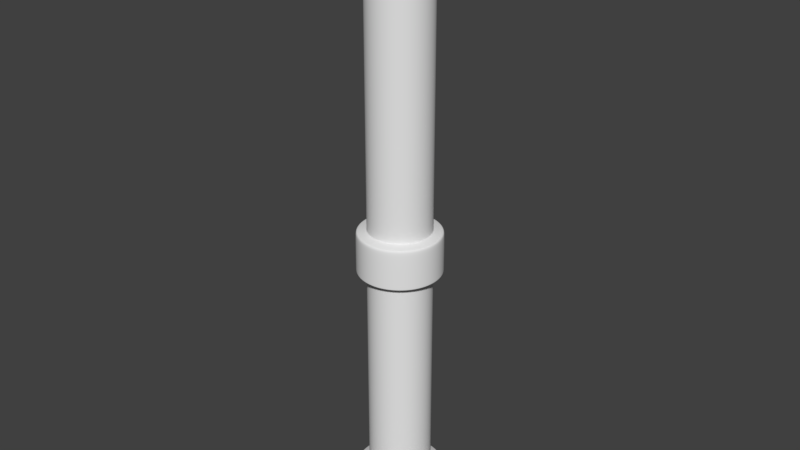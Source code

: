 # Source: Pipe_small_02.blend  (saved by Blender 2.79.0; exported with 4.5.12 LTS)
import bpy
from mathutils import Matrix  # noqa: F401  (used for matrix-valued properties, if any)

bpy.ops.wm.read_factory_settings(use_empty=True)
scene = bpy.context.scene
scene.name = 'Scene'

# ---- collections
col_collection_1 = bpy.data.collections.new('Collection 1'); scene.collection.children.link(col_collection_1)

# ---- world
world_world = bpy.data.worlds.new('World'); scene.world = world_world
world_world.color = (0.05088, 0.05088, 0.05088)
world_world.use_sun_shadow = False
world_world.sun_shadow_jitter_overblur = 0.0
world_world.cycles.sampling_method = 'MANUAL'

# ---- meshes
me_cylinder = bpy.data.meshes.new('Cylinder')
me_cylinder.from_pydata([(0.0, 1.0, -0.99), (-3.837e-09, 0.99, -0.2979), (0.1951, 0.9808, -0.99), (0.1931, 0.9709, -0.2979), (0.3827, 0.9239, -0.99), (0.3788, 0.9146, -0.2979), (0.5556, 0.8315, -0.99), (0.55, 0.8231, -0.2979), (0.7071, 0.7071, -0.99), (0.7, 0.7, -0.2979), (0.8315, 0.5556, -0.99), (0.8231, 0.55, -0.2979), (0.9239, 0.3827, -0.99), (0.9146, 0.3788, -0.2979), (0.9808, 0.1951, -0.99), (0.9709, 0.1931, -0.2979), (1.0, 7.55e-08, -0.99), (0.99, 7.396e-08, -0.2979), (0.9808, -0.1951, -0.99), (0.9709, -0.1931, -0.2979), (0.9239, -0.3827, -0.99), (0.9146, -0.3788, -0.2979), (0.8315, -0.5556, -0.99), (0.8231, -0.55, -0.2979), (0.7071, -0.7071, -0.99), (0.7, -0.7, -0.2979), (0.5556, -0.8315, -0.99), (0.55, -0.8231, -0.2979), (0.3827, -0.9239, -0.99), (0.3788, -0.9146, -0.2979), (0.1951, -0.9808, -0.99), (0.1931, -0.9709, -0.2979), (-3.258e-07, -1.0, -0.99), (-3.228e-07, -0.99, -0.2979), (-0.1951, -0.9808, -0.99), (-0.1931, -0.9709, -0.2979), (-0.3827, -0.9239, -0.99), (-0.3788, -0.9146, -0.2979), (-0.5556, -0.8315, -0.99), (-0.55, -0.8231, -0.2979), (-0.7071, -0.7071, -0.99), (-0.7, -0.7, -0.2979), (-0.8315, -0.5556, -0.99), (-0.8231, -0.55, -0.2979), (-0.9239, -0.3827, -0.99), (-0.9146, -0.3788, -0.2979), (-0.9808, -0.1951, -0.99), (-0.9709, -0.1931, -0.2979), (-1.0, 9.656e-07, -0.99), (-0.99, 9.564e-07, -0.2979), (-0.9808, 0.1951, -0.99), (-0.9709, 0.1931, -0.2979), (-0.9239, 0.3827, -0.99), (-0.9146, 0.3788, -0.2979), (-0.8315, 0.5556, -0.99), (-0.8231, 0.55, -0.2979), (-0.7071, 0.7071, -0.99), (-0.7, 0.7, -0.2979), (-0.5556, 0.8315, -0.99), (-0.55, 0.8231, -0.2979), (-0.3827, 0.9239, -0.99), (-0.3788, 0.9146, -0.2979), (-0.1951, 0.9808, -0.99), (-0.1931, 0.9709, -0.2979), (0.0, 1.0, -1.0), (0.1951, 0.9808, -1.0), (0.3827, 0.9239, -1.0), (0.5556, 0.8315, -1.0), (0.7071, 0.7071, -1.0), (0.8315, 0.5556, -1.0), (0.9239, 0.3827, -1.0), (0.9808, 0.1951, -1.0), (1.0, 7.55e-08, -1.0), (0.9808, -0.1951, -1.0), (0.9239, -0.3827, -1.0), (0.8315, -0.5556, -1.0), (0.7071, -0.7071, -1.0), (0.5556, -0.8315, -1.0), (0.3827, -0.9239, -1.0), (0.1951, -0.9808, -1.0), (-3.258e-07, -1.0, -1.0), (-0.1951, -0.9808, -1.0), (-0.3827, -0.9239, -1.0), (-0.5556, -0.8315, -1.0), (-0.7071, -0.7071, -1.0), (-0.8315, -0.5556, -1.0), (-0.9239, -0.3827, -1.0), (-0.9808, -0.1951, -1.0), (-1.0, 9.656e-07, -1.0), (-0.9808, 0.1951, -1.0), (-0.9239, 0.3827, -1.0), (-0.8315, 0.5556, -1.0), (-0.7071, 0.7071, -1.0), (-0.5556, 0.8315, -1.0), (-0.3827, 0.9239, -1.0), (-0.1951, 0.9808, -1.0), (-0.1371, 0.6893, -0.1778), (-0.2689, 0.6493, -0.1778), (-0.3905, 0.5844, -0.1778), (-0.497, 0.497, -0.1778), (-0.5844, 0.3905, -0.1778), (-0.6493, 0.269, -0.1778), (-0.6893, 0.1371, -0.1778), (-0.7028, 7.626e-07, -0.1778), (-0.6893, -0.1371, -0.1778), (-0.6493, -0.2689, -0.1778), (-0.5844, -0.3905, -0.1778), (-0.497, -0.497, -0.1778), (-0.3905, -0.5844, -0.1778), (-0.269, -0.6493, -0.1778), (-0.1371, -0.6893, -0.1778), (-2.116e-07, -0.7028, -0.1778), (0.1371, -0.6893, -0.1778), (0.269, -0.6493, -0.1778), (0.3905, -0.5844, -0.1778), (0.497, -0.497, -0.1778), (0.5844, -0.3905, -0.1778), (0.6493, -0.269, -0.1778), (0.6893, -0.1371, -0.1778), (0.7028, 1.361e-07, -0.1778), (0.6893, 0.1371, -0.1778), (0.6493, 0.269, -0.1778), (0.5844, 0.3905, -0.1778), (0.497, 0.497, -0.1778), (0.3905, 0.5844, -0.1778), (0.269, 0.6493, -0.1778), (1.484e-08, 0.7028, -0.1778), (0.1371, 0.6893, -0.1778), (-3.612e-09, 0.9905, -0.3092), (0.1932, 0.9715, -0.3092), (0.3791, 0.9151, -0.3092), (0.5503, 0.8236, -0.3092), (0.7004, 0.7004, -0.3092), (0.8236, 0.5503, -0.3092), (0.9151, 0.3791, -0.3092), (0.9715, 0.1932, -0.3092), (0.9905, 7.405e-08, -0.3092), (0.9715, -0.1932, -0.3092), (0.9151, -0.3791, -0.3092), (0.8236, -0.5503, -0.3092), (0.7004, -0.7004, -0.3092), (0.5503, -0.8236, -0.3092), (0.3791, -0.9151, -0.3092), (0.1932, -0.9715, -0.3092), (-3.229e-07, -0.9905, -0.3092), (-0.1932, -0.9715, -0.3092), (-0.3791, -0.9151, -0.3092), (-0.5503, -0.8236, -0.3092), (-0.7004, -0.7004, -0.3092), (-0.8236, -0.5503, -0.3092), (-0.9151, -0.3791, -0.3092), (-0.9715, -0.1932, -0.3092), (-0.9905, 9.57e-07, -0.3092), (-0.9715, 0.1932, -0.3092), (-0.9151, 0.3791, -0.3092), (-0.8236, 0.5503, -0.3092), (-0.7004, 0.7004, -0.3092), (-0.5503, 0.8236, -0.3092), (-0.3791, 0.9151, -0.3092), (-0.1932, 0.9715, -0.3092), (2.221e-08, 0.7028, 0.1334), (-0.1371, 0.6893, 0.1334), (-0.2689, 0.6493, 0.1334), (-0.3905, 0.5844, 0.1334), (-0.497, 0.497, 0.1334), (-0.5844, 0.3905, 0.1334), (-0.6493, 0.269, 0.1334), (-0.6893, 0.1371, 0.1334), (-0.7028, 7.626e-07, 0.1334), (-0.6893, -0.1371, 0.1334), (-0.6493, -0.2689, 0.1334), (-0.5844, -0.3905, 0.1334), (-0.497, -0.497, 0.1334), (-0.3905, -0.5844, 0.1334), (-0.269, -0.6493, 0.1334), (-0.1371, -0.6893, 0.1334), (-2.042e-07, -0.7028, 0.1334), (0.1371, -0.6893, 0.1334), (0.269, -0.6493, 0.1334), (0.3905, -0.5844, 0.1334), (0.497, -0.497, 0.1334), (0.5844, -0.3905, 0.1334), (0.6493, -0.269, 0.1334), (0.6893, -0.1371, 0.1334), (0.7028, 1.361e-07, 0.1334), (0.6893, 0.1371, 0.1334), (0.6493, 0.269, 0.1334), (0.5844, 0.3905, 0.1334), (0.497, 0.497, 0.1334), (0.3905, 0.5844, 0.1334), (0.269, 0.6493, 0.1334), (0.1371, 0.6893, 0.1334), (7.294e-09, 0.7028, 1.433), (-0.1371, 0.6893, 1.433), (-0.2689, 0.6493, 1.433), (-0.3905, 0.5844, 1.433), (-0.497, 0.497, 1.433), (-0.5844, 0.3905, 1.433), (-0.6493, 0.269, 1.433), (-0.6893, 0.1371, 1.433), (-0.7028, 7.626e-07, 1.433), (-0.6893, -0.1371, 1.433), (-0.6493, -0.2689, 1.433), (-0.5844, -0.3905, 1.433), (-0.497, -0.497, 1.433), (-0.3905, -0.5844, 1.433), (-0.269, -0.6493, 1.433), (-0.1371, -0.6893, 1.433), (-2.191e-07, -0.7028, 1.433), (0.1371, -0.6893, 1.433), (0.269, -0.6493, 1.433), (0.3905, -0.5844, 1.433), (0.497, -0.497, 1.433), (0.5844, -0.3905, 1.433), (0.6493, -0.269, 1.433), (0.6893, -0.1371, 1.433), (0.7028, 1.361e-07, 1.433), (0.6893, 0.1371, 1.433), (0.6493, 0.269, 1.433), (0.5844, 0.3905, 1.433), (0.497, 0.497, 1.433), (0.3905, 0.5844, 1.433), (0.269, 0.6493, 1.433), (0.1371, 0.6893, 1.433), (-0.5844, -0.3905, -0.1366), (-0.6493, -0.2689, -0.1366), (0.6893, 0.1371, -0.1366), (0.7028, 1.361e-07, -0.1366), (-0.497, -0.497, -0.1366), (0.6493, 0.269, -0.1366), (-0.3905, -0.5844, -0.1366), (0.5844, 0.3905, -0.1366), (-0.269, -0.6493, -0.1366), (-0.1371, 0.6893, -0.1366), (1.571e-08, 0.7028, -0.1366), (0.497, 0.497, -0.1366), (-0.1371, -0.6893, -0.1366), (-0.2689, 0.6493, -0.1366), (0.3905, 0.5844, -0.1366), (-2.107e-07, -0.7028, -0.1366), (-0.3905, 0.5844, -0.1366), (0.269, 0.6493, -0.1366), (0.1371, -0.6893, -0.1366), (-0.497, 0.497, -0.1366), (0.1371, 0.6893, -0.1366), (0.269, -0.6493, -0.1366), (-0.5844, 0.3905, -0.1366), (0.3905, -0.5844, -0.1366), (-0.6493, 0.269, -0.1366), (0.497, -0.497, -0.1366), (-0.6893, 0.1371, -0.1366), (0.5844, -0.3905, -0.1366), (-0.7028, 7.626e-07, -0.1366), (0.6493, -0.269, -0.1366), (-0.6893, -0.1371, -0.1366), (0.6893, -0.1371, -0.1366), (0.7448, -0.1482, -0.1941), (-0.7016, -0.2906, -0.1941), (0.7594, 1.239e-07, -0.1941), (-0.6314, -0.4219, -0.1941), (0.7448, 0.1482, -0.1941), (-0.537, -0.537, -0.1941), (0.7016, 0.2906, -0.1941), (-0.4219, -0.6314, -0.1941), (0.6314, 0.4219, -0.1941), (-0.2906, -0.7016, -0.1941), (-0.1482, 0.7448, -0.1941), (0.537, 0.537, -0.1941), (-0.1482, -0.7448, -0.1941), (-0.2906, 0.7016, -0.1941), (0.4219, 0.6314, -0.1941), (-2.335e-07, -0.7594, -0.1941), (-0.4219, 0.6314, -0.1941), (0.2906, 0.7016, -0.1941), (0.1482, -0.7448, -0.1941), (-0.537, 0.537, -0.1941), (0.1482, 0.7448, -0.1941), (1.116e-08, 0.7594, -0.1941), (0.2906, -0.7016, -0.1941), (-0.6314, 0.4219, -0.1941), (0.4219, -0.6314, -0.1941), (-0.7016, 0.2906, -0.1941), (0.537, -0.537, -0.1941), (-0.7448, 0.1482, -0.1941), (0.6314, -0.4219, -0.1941), (0.7016, -0.2906, -0.1941), (-0.7594, 8.008e-07, -0.1941), (-0.7448, -0.1482, -0.1941), (1.103e-07, 0.7028, 4.782), (-0.1371, 0.6893, 4.782), (-0.2689, 0.6493, 4.782), (-0.3905, 0.5844, 4.782), (-0.497, 0.497, 4.782), (-0.5844, 0.3905, 4.782), (-0.6493, 0.269, 4.782), (-0.6893, 0.1371, 4.782), (-0.7028, 7.626e-07, 4.782), (-0.6893, -0.1371, 4.782), (-0.6493, -0.2689, 4.782), (-0.5844, -0.3905, 4.782), (-0.497, -0.497, 4.782), (-0.3905, -0.5844, 4.782), (-0.269, -0.6493, 4.782), (-0.1371, -0.6893, 4.782), (-1.161e-07, -0.7028, 4.782), (0.1371, -0.6893, 4.782), (0.269, -0.6493, 4.782), (0.3905, -0.5844, 4.782), (0.497, -0.497, 4.782), (0.5844, -0.3905, 4.782), (0.6493, -0.269, 4.782), (0.6893, -0.1371, 4.782), (0.7028, 1.361e-07, 4.782), (0.6893, 0.1371, 4.782), (0.6493, 0.269, 4.782), (0.5844, 0.3905, 4.782), (0.497, 0.497, 4.782), (0.3905, 0.5844, 4.782), (0.269, 0.6493, 4.782), (0.1371, 0.6893, 4.782), (8.715e-08, 0.9252, 4.861), (-0.1805, 0.9074, 4.861), (-0.3541, 0.8548, 4.861), (-0.514, 0.7693, 4.861), (-0.6542, 0.6542, 4.861), (-0.7693, 0.514, 4.861), (-0.8548, 0.3541, 4.861), (-0.9074, 0.1805, 4.861), (-0.9252, 9.09e-07, 4.861), (-0.9074, -0.1805, 4.861), (-0.8548, -0.3541, 4.861), (-0.7693, -0.514, 4.861), (-0.6542, -0.6542, 4.861), (-0.514, -0.7693, 4.861), (-0.3541, -0.8548, 4.861), (-0.1805, -0.9074, 4.861), (-2.109e-07, -0.9252, 4.861), (0.1805, -0.9074, 4.861), (0.3541, -0.8548, 4.861), (0.514, -0.7693, 4.861), (0.6542, -0.6542, 4.861), (0.7693, -0.514, 4.861), (0.8548, -0.3541, 4.861), (0.9074, -0.1805, 4.861), (0.9252, 8.43e-08, 4.861), (0.9074, 0.1805, 4.861), (0.8548, 0.3541, 4.861), (0.7693, 0.514, 4.861), (0.6542, 0.6542, 4.861), (0.514, 0.7693, 4.861), (0.3541, 0.8548, 4.861), (0.1805, 0.9074, 4.861), (-0.6893, -0.1371, 4.74), (-0.7028, 7.626e-07, 4.74), (0.6893, -0.1371, 4.74), (0.6493, -0.269, 4.74), (-0.6493, -0.2689, 4.74), (0.7028, 1.361e-07, 4.74), (-0.5844, -0.3905, 4.74), (0.6893, 0.1371, 4.74), (-0.497, -0.497, 4.74), (0.6493, 0.269, 4.74), (-0.3905, -0.5844, 4.74), (0.5844, 0.3905, 4.74), (-0.269, -0.6493, 4.74), (-0.1371, 0.6893, 4.74), (1.087e-07, 0.7028, 4.74), (0.497, 0.497, 4.74), (-0.1371, -0.6893, 4.74), (-0.2689, 0.6493, 4.74), (0.3905, 0.5844, 4.74), (-1.177e-07, -0.7028, 4.74), (-0.3905, 0.5844, 4.74), (0.269, 0.6493, 4.74), (0.1371, -0.6893, 4.74), (-0.497, 0.497, 4.74), (0.1371, 0.6893, 4.74), (0.269, -0.6493, 4.74), (-0.5844, 0.3905, 4.74), (0.3905, -0.5844, 4.74), (-0.6493, 0.269, 4.74), (0.497, -0.497, 4.74), (-0.6893, 0.1371, 4.74), (0.5844, -0.3905, 4.74), (8.715e-08, 0.9252, 5.097), (-0.1805, 0.9074, 5.097), (-0.3541, 0.8548, 5.097), (-0.514, 0.7693, 5.097), (-0.6542, 0.6542, 5.097), (-0.7693, 0.514, 5.097), (-0.8548, 0.3541, 5.097), (-0.9074, 0.1805, 5.097), (-0.9252, 9.09e-07, 5.097), (-0.9074, -0.1805, 5.097), (-0.8548, -0.3541, 5.097), (-0.7693, -0.514, 5.097), (-0.6542, -0.6542, 5.097), (-0.514, -0.7693, 5.097), (-0.3541, -0.8548, 5.097), (-0.1805, -0.9074, 5.097), (-2.109e-07, -0.9252, 5.097), (0.1805, -0.9074, 5.097), (0.3541, -0.8548, 5.097), (0.514, -0.7693, 5.097), (0.6542, -0.6542, 5.097), (0.7693, -0.514, 5.097), (0.8548, -0.3541, 5.097), (0.9074, -0.1805, 5.097), (0.9252, 8.43e-08, 5.097), (0.9074, 0.1805, 5.097), (0.8548, 0.3541, 5.097), (0.7693, 0.514, 5.097), (0.6542, 0.6542, 5.097), (0.514, 0.7693, 5.097), (0.3541, 0.8548, 5.097), (0.1805, 0.9074, 5.097), (2.04e-07, 0.9252, 5.751), (-0.1805, 0.9074, 5.751), (-0.3541, 0.8548, 5.751), (-0.514, 0.7693, 5.751), (-0.6542, 0.6542, 5.751), (-0.7693, 0.514, 5.751), (-0.8548, 0.3541, 5.751), (-0.9074, 0.1805, 5.751), (-0.9252, 9.09e-07, 5.751), (-0.9074, -0.1805, 5.751), (-0.8548, -0.3541, 5.751), (-0.7693, -0.514, 5.751), (-0.6542, -0.6542, 5.751), (-0.514, -0.7693, 5.751), (-0.3541, -0.8548, 5.751), (-0.1805, -0.9074, 5.751), (-9.404e-08, -0.9252, 5.751), (0.1805, -0.9074, 5.751), (0.3541, -0.8548, 5.751), (0.514, -0.7693, 5.751), (0.6542, -0.6542, 5.751), (0.7693, -0.514, 5.751), (0.8548, -0.3541, 5.751), (0.9074, -0.1805, 5.751), (0.9252, 8.43e-08, 5.751), (0.9074, 0.1805, 5.751), (0.8548, 0.3541, 5.751), (0.7693, 0.514, 5.751), (0.6542, 0.6542, 5.751), (0.514, 0.7693, 5.751), (0.3541, 0.8548, 5.751), (0.1805, 0.9074, 5.751), (0.7693, -0.514, 4.876), (0.6542, -0.6542, 4.876), (-0.9252, 9.09e-07, 4.876), (-0.9074, 0.1805, 4.876), (0.8548, -0.3541, 4.876), (-0.9074, -0.1805, 4.876), (0.9074, -0.1805, 4.876), (-0.8548, -0.3541, 4.876), (0.9252, 8.43e-08, 4.876), (-0.7693, -0.514, 4.876), (0.9074, 0.1805, 4.876), (-0.6542, -0.6542, 4.876), (0.8548, 0.3541, 4.876), (-0.514, -0.7693, 4.876), (0.7693, 0.514, 4.876), (-0.3541, -0.8548, 4.876), (-0.1805, 0.9074, 4.876), (8.715e-08, 0.9252, 4.876), (0.6542, 0.6542, 4.876), (-0.1805, -0.9074, 4.876), (-0.3541, 0.8548, 4.876), (0.514, 0.7693, 4.876), (-2.109e-07, -0.9252, 4.876), (-0.514, 0.7693, 4.876), (0.3541, 0.8548, 4.876), (0.1805, -0.9074, 4.876), (-0.6542, 0.6542, 4.876), (0.1805, 0.9074, 4.876), (0.3541, -0.8548, 4.876), (-0.7693, 0.514, 4.876), (0.514, -0.7693, 4.876), (-0.8548, 0.3541, 4.876), (0.276, -0.6662, 4.789), (0.1407, -0.7073, 4.789), (-0.5996, 0.4006, 4.789), (-0.5099, 0.5099, 4.789), (1.084e-07, 0.7211, 4.789), (0.1407, 0.7073, 4.789), (0.4006, -0.5996, 4.789), (-0.6662, 0.276, 4.789), (0.5099, -0.5099, 4.789), (-0.7073, 0.1407, 4.789), (0.5996, -0.4006, 4.789), (-0.7211, 7.747e-07, 4.789), (0.6662, -0.276, 4.789), (-0.7073, -0.1407, 4.789), (0.7073, -0.1407, 4.789), (-0.6662, -0.276, 4.789), (0.7211, 1.318e-07, 4.789), (-0.5996, -0.4006, 4.789), (0.7073, 0.1407, 4.789), (-0.5099, -0.5099, 4.789), (0.6662, 0.276, 4.789), (-0.4006, -0.5996, 4.789), (0.5996, 0.4006, 4.789), (-0.276, -0.6662, 4.789), (-0.1407, 0.7073, 4.789), (0.5099, 0.5099, 4.789), (-0.1407, -0.7073, 4.789), (-0.276, 0.6662, 4.789), (0.4006, 0.5996, 4.789), (-1.239e-07, -0.7211, 4.789), (-0.4006, 0.5996, 4.789), (0.276, 0.6662, 4.789), (0.3414, -0.8241, 4.849), (-0.7417, 0.4956, 4.849), (9.06e-08, 0.892, 4.849), (0.4956, -0.7417, 4.849), (-0.8241, 0.3414, 4.849), (0.6307, -0.6307, 4.849), (-0.8749, 0.174, 4.849), (0.7417, -0.4956, 4.849), (-0.892, 8.872e-07, 4.849), (0.8241, -0.3414, 4.849), (-0.8749, -0.174, 4.849), (0.8749, -0.174, 4.849), (-0.8241, -0.3414, 4.849), (0.892, 9.202e-08, 4.849), (-0.7417, -0.4956, 4.849), (0.8749, 0.174, 4.849), (-0.6307, -0.6307, 4.849), (0.8241, 0.3414, 4.849), (-0.4956, -0.7417, 4.849), (0.7417, 0.4956, 4.849), (-0.3414, -0.8241, 4.849), (-0.174, 0.8749, 4.849), (0.6307, 0.6307, 4.849), (-0.174, -0.8749, 4.849), (-0.3414, 0.8241, 4.849), (0.4956, 0.7417, 4.849), (-1.968e-07, -0.892, 4.849), (-0.4956, 0.7417, 4.849), (0.3414, 0.8241, 4.849), (0.174, -0.8749, 4.849), (-0.6307, 0.6307, 4.849), (0.174, 0.8749, 4.849), (-3.207e-08, 0.693, 5.805), (-0.1352, 0.6797, 5.805), (-0.2652, 0.6403, 5.805), (-0.385, 0.5762, 5.805), (-0.4901, 0.4901, 5.805), (-0.5762, 0.385, 5.805), (-0.6403, 0.2652, 5.805), (-0.6797, 0.1352, 5.805), (-0.693, 7.581e-07, 5.805), (-0.6797, -0.1352, 5.805), (-0.6403, -0.2652, 5.805), (-0.5762, -0.385, 5.805), (-0.4901, -0.4901, 5.805), (-0.385, -0.5762, 5.805), (-0.2652, -0.6403, 5.805), (-0.1352, -0.6797, 5.805), (-2.553e-07, -0.693, 5.805), (0.1352, -0.6797, 5.805), (0.2652, -0.6403, 5.805), (0.385, -0.5762, 5.805), (0.4901, -0.4901, 5.805), (0.5762, -0.385, 5.805), (0.6403, -0.2652, 5.805), (0.6797, -0.1352, 5.805), (0.693, 1.403e-07, 5.805), (0.6797, 0.1352, 5.805), (0.6403, 0.2652, 5.805), (0.5762, 0.385, 5.805), (0.4901, 0.4901, 5.805), (0.385, 0.5762, 5.805), (0.2652, 0.6403, 5.805), (0.1352, 0.6797, 5.805), (0.9529, -0.1895, -0.2896), (-0.8976, -0.3718, -0.2896), (0.9716, 7.794e-08, -0.2896), (-0.8078, -0.5398, -0.2896), (0.9529, 0.1895, -0.2896), (-0.687, -0.687, -0.2896), (0.8976, 0.3718, -0.2896), (-0.5398, -0.8078, -0.2896), (0.8078, 0.5398, -0.2896), (-0.3718, -0.8976, -0.2896), (-0.1895, 0.9529, -0.2896), (0.687, 0.687, -0.2896), (-0.1895, -0.9529, -0.2896), (-0.3718, 0.8976, -0.2896), (0.5398, 0.8078, -0.2896), (-3.156e-07, -0.9716, -0.2896), (-0.5398, 0.8078, -0.2896), (0.3718, 0.8976, -0.2896), (0.1895, -0.9529, -0.2896), (-0.687, 0.687, -0.2896), (0.1895, 0.9529, -0.2896), (0.3718, -0.8976, -0.2896), (-0.8078, 0.5398, -0.2896), (0.5398, -0.8078, -0.2896), (-0.8976, 0.3718, -0.2896), (0.687, -0.687, -0.2896), (-0.9529, 0.1895, -0.2896), (0.8078, -0.5398, -0.2896), (-0.9716, 9.44e-07, -0.2896), (-2.641e-09, 0.9716, -0.2896), (0.8976, -0.3718, -0.2896), (-0.9529, -0.1895, -0.2896), (4.956e-08, 0.693, 6.215), (-0.1352, 0.6797, 6.215), (-0.2652, 0.6403, 6.215), (-0.385, 0.5762, 6.215), (-0.4901, 0.4901, 6.215), (-0.5762, 0.385, 6.215), (-0.6403, 0.2652, 6.215), (-0.6797, 0.1352, 6.215), (-0.693, 7.581e-07, 6.215), (-0.6797, -0.1352, 6.215), (-0.6403, -0.2652, 6.215), (-0.5762, -0.385, 6.215), (-0.4901, -0.4901, 6.215), (-0.385, -0.5762, 6.215), (-0.2652, -0.6403, 6.215), (-0.1352, -0.6797, 6.215), (-1.737e-07, -0.693, 6.215), (0.1352, -0.6797, 6.215), (0.2652, -0.6403, 6.215), (0.385, -0.5762, 6.215), (0.4901, -0.4901, 6.215), (0.5762, -0.385, 6.215), (0.6403, -0.2652, 6.215), (0.6797, -0.1352, 6.215), (0.693, 1.403e-07, 6.215), (0.6797, 0.1352, 6.215), (0.6403, 0.2652, 6.215), (0.5762, 0.385, 6.215), (0.4901, 0.4901, 6.215), (0.385, 0.5762, 6.215), (0.2652, 0.6403, 6.215), (0.1352, 0.6797, 6.215), (7.846e-08, 0.693, 6.7), (-0.1352, 0.6797, 6.7), (-0.2652, 0.6403, 6.7), (-0.385, 0.5762, 6.7), (-0.4901, 0.4901, 6.7), (-0.5762, 0.385, 6.7), (-0.6403, 0.2652, 6.7), (-0.6797, 0.1352, 6.7), (-0.693, 7.581e-07, 6.7), (-0.6797, -0.1352, 6.7), (-0.6403, -0.2652, 6.7), (-0.5762, -0.385, 6.7), (-0.4901, -0.4901, 6.7), (-0.385, -0.5762, 6.7), (-0.2652, -0.6403, 6.7), (-0.1352, -0.6797, 6.7), (-1.448e-07, -0.693, 6.7), (0.1352, -0.6797, 6.7), (0.2652, -0.6403, 6.7), (0.385, -0.5762, 6.7), (0.4901, -0.4901, 6.7), (0.5762, -0.385, 6.7), (0.6403, -0.2652, 6.7), (0.6797, -0.1352, 6.7), (0.693, 1.403e-07, 6.7), (0.6797, 0.1352, 6.7), (0.6403, 0.2652, 6.7), (0.5762, 0.385, 6.7), (0.4901, 0.4901, 6.7), (0.385, 0.5762, 6.7), (0.2652, 0.6403, 6.7), (0.1352, 0.6797, 6.7), (0.6403, 0.2652, 5.82), (0.6797, 0.1352, 5.82), (-0.385, -0.5762, 5.82), (-0.4901, -0.4901, 5.82), (0.5762, 0.385, 5.82), (-0.2652, -0.6403, 5.82), (-0.1352, 0.6797, 5.82), (-2.903e-08, 0.693, 5.82), (0.4901, 0.4901, 5.82), (-0.1352, -0.6797, 5.82), (-0.2652, 0.6403, 5.82), (0.385, 0.5762, 5.82), (-2.523e-07, -0.693, 5.82), (-0.385, 0.5762, 5.82), (0.2652, 0.6403, 5.82), (0.1352, -0.6797, 5.82), (-0.4901, 0.4901, 5.82), (0.1352, 0.6797, 5.82), (0.2652, -0.6403, 5.82), (-0.5762, 0.385, 5.82), (0.385, -0.5762, 5.82), (-0.6403, 0.2652, 5.82), (0.4901, -0.4901, 5.82), (-0.6797, 0.1352, 5.82), (0.5762, -0.385, 5.82), (-0.693, 7.581e-07, 5.82), (0.6403, -0.2652, 5.82), (-0.6797, -0.1352, 5.82), (0.6797, -0.1352, 5.82), (-0.6403, -0.2652, 5.82), (0.693, 1.403e-07, 5.82), (-0.5762, -0.385, 5.82), (-0.5032, 0.7531, 5.756), (-0.3466, 0.8368, 5.756), (0.3466, 0.8368, 5.756), (0.5032, 0.7531, 5.756), (0.1767, -0.8883, 5.756), (-1.076e-07, -0.9057, 5.756), (-0.6404, 0.6404, 5.756), (0.1767, 0.8883, 5.756), (0.3466, -0.8368, 5.756), (-0.7531, 0.5032, 5.756), (1.842e-07, 0.9057, 5.756), (0.5032, -0.7531, 5.756), (-0.8368, 0.3466, 5.756), (0.6404, -0.6404, 5.756), (-0.8883, 0.1767, 5.756), (0.7531, -0.5032, 5.756), (-0.9057, 8.964e-07, 5.756), (0.8368, -0.3466, 5.756), (-0.8883, -0.1767, 5.756), (0.8883, -0.1767, 5.756), (-0.8368, -0.3466, 5.756), (0.9057, 8.899e-08, 5.756), (-0.7531, -0.5032, 5.756), (0.8883, 0.1767, 5.756), (-0.6404, -0.6404, 5.756), (0.8368, 0.3466, 5.756), (-0.5032, -0.7531, 5.756), (0.7531, 0.5032, 5.756), (-0.3466, -0.8368, 5.756), (-0.1767, 0.8883, 5.756), (0.6404, 0.6404, 5.756), (-0.1767, -0.8883, 5.756), (-0.4039, 0.6045, 5.797), (0.2782, 0.6716, 5.797), (0.1418, -0.713, 5.797), (-0.5141, 0.5141, 5.797), (0.1418, 0.713, 5.797), (0.2782, -0.6716, 5.797), (-0.6045, 0.4039, 5.797), (2.457e-09, 0.727, 5.797), (0.4039, -0.6045, 5.797), (-0.6716, 0.2782, 5.797), (0.5141, -0.5141, 5.797), (-0.713, 0.1418, 5.797), (0.6045, -0.4039, 5.797), (-0.727, 7.801e-07, 5.797), (0.6716, -0.2782, 5.797), (-0.713, -0.1418, 5.797), (0.713, -0.1418, 5.797), (-0.6716, -0.2782, 5.797), (0.727, 1.321e-07, 5.797), (-0.6045, -0.4039, 5.797), (0.713, 0.1418, 5.797), (-0.5141, -0.5141, 5.797), (0.6716, 0.2782, 5.797), (-0.4039, -0.6045, 5.797), (0.6045, 0.4039, 5.797), (-0.2782, -0.6716, 5.797), (-0.1418, 0.713, 5.797), (0.5141, 0.5141, 5.797), (-0.1418, -0.713, 5.797), (-0.2782, 0.6716, 5.797), (0.4039, 0.6045, 5.797), (-2.317e-07, -0.727, 5.797), (-1.567e-07, 0.693, 8.972), (-0.1352, 0.6797, 8.972), (-0.2652, 0.6403, 8.972), (-0.385, 0.5762, 8.972), (-0.4901, 0.4901, 8.972), (-0.5762, 0.385, 8.972), (-0.6403, 0.2652, 8.972), (-0.6797, 0.1352, 8.972), (-0.693, 7.581e-07, 8.972), (-0.6797, -0.1352, 8.972), (-0.6403, -0.2652, 8.972), (-0.5762, -0.385, 8.972), (-0.4901, -0.4901, 8.972), (-0.385, -0.5762, 8.972), (-0.2652, -0.6403, 8.972), (-0.1352, -0.6797, 8.972), (-3.8e-07, -0.693, 8.972), (0.1352, -0.6797, 8.972), (0.2652, -0.6403, 8.972), (0.385, -0.5762, 8.972), (0.4901, -0.4901, 8.972), (0.5762, -0.385, 8.972), (0.6403, -0.2652, 8.972), (0.6797, -0.1352, 8.972), (0.693, 1.403e-07, 8.972), (0.6797, 0.1352, 8.972), (0.6403, 0.2652, 8.972), (0.5762, 0.385, 8.972), (0.4901, 0.4901, 8.972), (0.385, 0.5762, 8.972), (0.2652, 0.6403, 8.972), (0.1352, 0.6797, 8.972), (-1.596e-07, 0.683, 12.77), (-0.1332, 0.6699, 12.77), (-0.2614, 0.631, 12.77), (-0.3794, 0.5679, 12.77), (-0.4829, 0.4829, 12.77), (-0.5679, 0.3794, 12.77), (-0.631, 0.2614, 12.77), (-0.6699, 0.1332, 12.77), (-0.683, 7.494e-07, 12.77), (-0.6699, -0.1332, 12.77), (-0.631, -0.2614, 12.77), (-0.5679, -0.3794, 12.77), (-0.4829, -0.4829, 12.77), (-0.3794, -0.5679, 12.77), (-0.2614, -0.631, 12.77), (-0.1332, -0.6699, 12.77), (-3.756e-07, -0.683, 12.77), (0.1332, -0.6699, 12.77), (0.2614, -0.631, 12.77), (0.3794, -0.5679, 12.77), (0.4829, -0.4829, 12.77), (0.5679, -0.3794, 12.77), (0.631, -0.2614, 12.77), (0.6699, -0.1332, 12.77), (0.683, 1.403e-07, 12.77), (0.6699, 0.1332, 12.77), (0.631, 0.2614, 12.77), (0.5679, 0.3794, 12.77), (0.4829, 0.4829, 12.77), (0.3794, 0.5679, 12.77), (0.2614, 0.631, 12.77), (0.1332, 0.6699, 12.77), (-1.567e-07, 0.693, 12.77), (-0.1352, 0.6797, 12.77), (-0.2652, 0.6403, 12.77), (-0.385, 0.5762, 12.77), (-0.4901, 0.4901, 12.77), (-0.5762, 0.385, 12.77), (-0.6403, 0.2652, 12.77), (-0.6797, 0.1352, 12.77), (-0.693, 7.581e-07, 12.77), (-0.6797, -0.1352, 12.77), (-0.6403, -0.2652, 12.77), (-0.5762, -0.385, 12.77), (-0.4901, -0.4901, 12.77), (-0.385, -0.5762, 12.77), (-0.2652, -0.6403, 12.77), (-0.1352, -0.6797, 12.77), (-3.8e-07, -0.693, 12.77), (0.1352, -0.6797, 12.77), (0.2652, -0.6403, 12.77), (0.385, -0.5762, 12.77), (0.4901, -0.4901, 12.77), (0.5762, -0.385, 12.77), (0.6403, -0.2652, 12.77), (0.6797, -0.1352, 12.77), (0.693, 1.403e-07, 12.77), (0.6797, 0.1352, 12.77), (0.6403, 0.2652, 12.77), (0.5762, 0.385, 12.77), (0.4901, 0.4901, 12.77), (0.385, 0.5762, 12.77), (0.2652, 0.6403, 12.77), (0.1352, 0.6797, 12.77), (0.6797, 0.1352, 12.69), (0.693, 1.403e-07, 12.69), (-0.4901, -0.4901, 12.69), (-0.5762, -0.385, 12.69), (0.6403, 0.2652, 12.69), (-0.385, -0.5762, 12.69), (0.5762, 0.385, 12.69), (-0.2652, -0.6403, 12.69), (-0.1352, 0.6797, 12.69), (-1.567e-07, 0.693, 12.69), (0.4901, 0.4901, 12.69), (-0.1352, -0.6797, 12.69), (-0.2652, 0.6403, 12.69), (0.385, 0.5762, 12.69), (-3.8e-07, -0.693, 12.69), (-0.385, 0.5762, 12.69), (0.2652, 0.6403, 12.69), (0.1352, -0.6797, 12.69), (-0.4901, 0.4901, 12.69), (0.1352, 0.6797, 12.69), (0.2652, -0.6403, 12.69), (-0.5762, 0.385, 12.69), (0.385, -0.5762, 12.69), (-0.6403, 0.2652, 12.69), (0.4901, -0.4901, 12.69), (-0.6797, 0.1352, 12.69), (0.5762, -0.385, 12.69), (-0.693, 7.581e-07, 12.69), (0.6403, -0.2652, 12.69), (-0.6797, -0.1352, 12.69), (0.6797, -0.1352, 12.69), (-0.6403, -0.2652, 12.69), (0.195, 0.9805, -0.9681), (0.3826, 0.9236, -0.9681), (0.5554, 0.8312, -0.9681), (0.7069, 0.7069, -0.9681), (0.8312, 0.5554, -0.9681), (0.9236, 0.3826, -0.9681), (0.9805, 0.195, -0.9681), (0.9997, 7.545e-08, -0.9681), (0.9805, -0.195, -0.9681), (0.9236, -0.3826, -0.9681), (0.8312, -0.5554, -0.9681), (0.7069, -0.7069, -0.9681), (0.5554, -0.8312, -0.9681), (0.3826, -0.9236, -0.9681), (0.195, -0.9805, -0.9681), (-3.257e-07, -0.9997, -0.9681), (-0.195, -0.9805, -0.9681), (-0.3826, -0.9236, -0.9681), (-0.5554, -0.8312, -0.9681), (-0.7069, -0.7069, -0.9681), (-0.8312, -0.5554, -0.9681), (-0.9236, -0.3826, -0.9681), (-0.9805, -0.195, -0.9681), (-0.9997, 9.653e-07, -0.9681), (-0.9805, 0.195, -0.9681), (-0.9236, 0.3826, -0.9681), (-0.8312, 0.5554, -0.9681), (-0.7069, 0.7069, -0.9681), (-0.5554, 0.8312, -0.9681), (-0.3826, 0.9236, -0.9681), (-0.195, 0.9805, -0.9681), (-1.163e-10, 0.9997, -0.9681)], [], [(896, 897, 4, 2), (897, 898, 6, 4), (898, 899, 8, 6), (899, 900, 10, 8), (900, 901, 12, 10), (901, 902, 14, 12), (902, 903, 16, 14), (903, 904, 18, 16), (904, 905, 20, 18), (905, 906, 22, 20), (906, 907, 24, 22), (907, 908, 26, 24), (908, 909, 28, 26), (909, 910, 30, 28), (910, 911, 32, 30), (911, 912, 34, 32), (912, 913, 36, 34), (913, 914, 38, 36), (914, 915, 40, 38), (915, 916, 42, 40), (916, 917, 44, 42), (917, 918, 46, 44), (918, 919, 48, 46), (919, 920, 50, 48), (920, 921, 52, 50), (921, 922, 54, 52), (922, 923, 56, 54), (923, 924, 58, 56), (924, 925, 60, 58), (925, 926, 62, 60), (278, 280, 114, 113), (926, 927, 0, 62), (64, 65, 66, 67, 68, 69, 70, 71, 72, 73, 74, 75, 76, 77, 78, 79, 80, 81, 82, 83, 84, 85, 86, 87, 88, 89, 90, 91, 92, 93, 94, 95), (0, 2, 65, 64), (2, 4, 66, 65), (4, 6, 67, 66), (6, 8, 68, 67), (8, 10, 69, 68), (10, 12, 70, 69), (12, 14, 71, 70), (14, 16, 72, 71), (16, 18, 73, 72), (18, 20, 74, 73), (20, 22, 75, 74), (22, 24, 76, 75), (24, 26, 77, 76), (26, 28, 78, 77), (28, 30, 79, 78), (30, 32, 80, 79), (32, 34, 81, 80), (34, 36, 82, 81), (36, 38, 83, 82), (38, 40, 84, 83), (40, 42, 85, 84), (42, 44, 86, 85), (44, 46, 87, 86), (46, 48, 88, 87), (48, 50, 89, 88), (50, 52, 90, 89), (52, 54, 91, 90), (54, 56, 92, 91), (56, 58, 93, 92), (58, 60, 94, 93), (60, 62, 95, 94), (62, 0, 64, 95), (927, 896, 2, 0), (287, 257, 105, 104), (264, 267, 123, 122), (279, 281, 101, 100), (265, 268, 110, 109), (280, 282, 115, 114), (266, 269, 97, 96), (281, 283, 102, 101), (267, 270, 124, 123), (282, 284, 116, 115), (268, 271, 111, 110), (256, 258, 119, 118), (283, 286, 103, 102), (269, 272, 98, 97), (257, 259, 106, 105), (284, 285, 117, 116), (270, 273, 125, 124), (258, 260, 120, 119), (286, 287, 104, 103), (271, 274, 112, 111), (259, 261, 107, 106), (225, 224, 171, 170), (272, 275, 99, 98), (260, 262, 121, 120), (273, 276, 127, 125), (261, 263, 108, 107), (274, 278, 113, 112), (262, 264, 122, 121), (275, 279, 100, 99), (263, 265, 109, 108), (276, 277, 126, 127), (277, 266, 96, 126), (285, 256, 118, 117), (1, 3, 129, 128), (63, 1, 128, 159), (61, 63, 159, 158), (59, 61, 158, 157), (57, 59, 157, 156), (55, 57, 156, 155), (53, 55, 155, 154), (51, 53, 154, 153), (49, 51, 153, 152), (47, 49, 152, 151), (45, 47, 151, 150), (43, 45, 150, 149), (41, 43, 149, 148), (39, 41, 148, 147), (37, 39, 147, 146), (35, 37, 146, 145), (33, 35, 145, 144), (31, 33, 144, 143), (29, 31, 143, 142), (27, 29, 142, 141), (25, 27, 141, 140), (23, 25, 140, 139), (21, 23, 139, 138), (19, 21, 138, 137), (17, 19, 137, 136), (15, 17, 136, 135), (13, 15, 135, 134), (11, 13, 134, 133), (9, 11, 133, 132), (7, 9, 132, 131), (5, 7, 131, 130), (3, 5, 130, 129), (168, 169, 201, 200), (227, 226, 185, 184), (224, 228, 172, 171), (226, 229, 186, 185), (228, 230, 173, 172), (229, 231, 187, 186), (230, 232, 174, 173), (234, 233, 161, 160), (231, 235, 188, 187), (232, 236, 175, 174), (233, 237, 162, 161), (235, 238, 189, 188), (236, 239, 176, 175), (237, 240, 163, 162), (238, 241, 190, 189), (239, 242, 177, 176), (240, 243, 164, 163), (241, 244, 191, 190), (242, 245, 178, 177), (243, 246, 165, 164), (244, 234, 160, 191), (245, 247, 179, 178), (246, 248, 166, 165), (247, 249, 180, 179), (248, 250, 167, 166), (249, 251, 181, 180), (250, 252, 168, 167), (251, 253, 182, 181), (252, 254, 169, 168), (253, 255, 183, 182), (254, 225, 170, 169), (255, 227, 184, 183), (353, 352, 297, 296), (182, 183, 215, 214), (169, 170, 202, 201), (183, 184, 216, 215), (170, 171, 203, 202), (184, 185, 217, 216), (171, 172, 204, 203), (185, 186, 218, 217), (172, 173, 205, 204), (186, 187, 219, 218), (173, 174, 206, 205), (160, 161, 193, 192), (187, 188, 220, 219), (174, 175, 207, 206), (161, 162, 194, 193), (188, 189, 221, 220), (175, 176, 208, 207), (162, 163, 195, 194), (189, 190, 222, 221), (176, 177, 209, 208), (163, 164, 196, 195), (190, 191, 223, 222), (177, 178, 210, 209), (164, 165, 197, 196), (191, 160, 192, 223), (178, 179, 211, 210), (165, 166, 198, 197), (179, 180, 212, 211), (166, 167, 199, 198), (180, 181, 213, 212), (167, 168, 200, 199), (181, 182, 214, 213), (118, 119, 227, 255), (104, 105, 225, 254), (117, 118, 255, 253), (103, 104, 254, 252), (116, 117, 253, 251), (102, 103, 252, 250), (115, 116, 251, 249), (101, 102, 250, 248), (114, 115, 249, 247), (100, 101, 248, 246), (113, 114, 247, 245), (127, 126, 234, 244), (99, 100, 246, 243), (112, 113, 245, 242), (125, 127, 244, 241), (98, 99, 243, 240), (111, 112, 242, 239), (124, 125, 241, 238), (97, 98, 240, 237), (110, 111, 239, 236), (123, 124, 238, 235), (96, 97, 237, 233), (109, 110, 236, 232), (122, 123, 235, 231), (126, 96, 233, 234), (108, 109, 232, 230), (121, 122, 231, 229), (107, 108, 230, 228), (120, 121, 229, 226), (106, 107, 228, 224), (119, 120, 226, 227), (105, 106, 224, 225), (606, 576, 256, 285), (605, 586, 266, 277), (596, 605, 277, 276), (583, 585, 265, 263), (595, 598, 279, 275), (582, 584, 264, 262), (594, 597, 278, 274), (581, 583, 263, 261), (593, 596, 276, 273), (580, 582, 262, 260), (592, 595, 275, 272), (579, 581, 261, 259), (591, 594, 274, 271), (604, 607, 287, 286), (578, 580, 260, 258), (590, 593, 273, 270), (603, 606, 285, 284), (577, 579, 259, 257), (589, 592, 272, 269), (602, 604, 286, 283), (576, 578, 258, 256), (588, 591, 271, 268), (601, 603, 284, 282), (587, 590, 270, 267), (600, 602, 283, 281), (586, 589, 269, 266), (599, 601, 282, 280), (585, 588, 268, 265), (598, 600, 281, 279), (584, 587, 267, 264), (607, 577, 257, 287), (597, 599, 280, 278), (541, 512, 338, 337), (355, 354, 311, 310), (352, 356, 298, 297), (354, 357, 312, 311), (356, 358, 299, 298), (357, 359, 313, 312), (358, 360, 300, 299), (359, 361, 314, 313), (360, 362, 301, 300), (361, 363, 315, 314), (362, 364, 302, 301), (366, 365, 289, 288), (363, 367, 316, 315), (364, 368, 303, 302), (365, 369, 290, 289), (367, 370, 317, 316), (368, 371, 304, 303), (369, 372, 291, 290), (370, 373, 318, 317), (371, 374, 305, 304), (372, 375, 292, 291), (373, 376, 319, 318), (374, 377, 306, 305), (375, 378, 293, 292), (376, 366, 288, 319), (377, 379, 307, 306), (378, 380, 294, 293), (379, 381, 308, 307), (380, 382, 295, 294), (381, 383, 309, 308), (382, 353, 296, 295), (383, 355, 310, 309), (449, 448, 405, 404), (542, 513, 325, 324), (543, 514, 320, 351), (512, 515, 339, 338), (513, 516, 326, 325), (515, 517, 340, 339), (516, 518, 327, 326), (517, 519, 341, 340), (518, 520, 328, 327), (519, 521, 342, 341), (520, 522, 329, 328), (521, 523, 343, 342), (522, 524, 330, 329), (523, 525, 344, 343), (524, 526, 331, 330), (525, 527, 345, 344), (526, 528, 332, 331), (527, 529, 346, 345), (528, 530, 333, 332), (529, 531, 347, 346), (530, 532, 334, 333), (514, 533, 321, 320), (531, 534, 348, 347), (532, 535, 335, 334), (533, 536, 322, 321), (534, 537, 349, 348), (535, 538, 336, 335), (536, 539, 323, 322), (537, 540, 350, 349), (538, 541, 337, 336), (539, 542, 324, 323), (540, 543, 351, 350), (213, 214, 355, 383), (199, 200, 353, 382), (212, 213, 383, 381), (198, 199, 382, 380), (211, 212, 381, 379), (197, 198, 380, 378), (210, 211, 379, 377), (223, 192, 366, 376), (196, 197, 378, 375), (209, 210, 377, 374), (222, 223, 376, 373), (195, 196, 375, 372), (208, 209, 374, 371), (221, 222, 373, 370), (194, 195, 372, 369), (207, 208, 371, 368), (220, 221, 370, 367), (193, 194, 369, 365), (206, 207, 368, 364), (219, 220, 367, 363), (192, 193, 365, 366), (205, 206, 364, 362), (218, 219, 363, 361), (204, 205, 362, 360), (217, 218, 361, 359), (203, 204, 360, 358), (216, 217, 359, 357), (202, 203, 358, 356), (215, 216, 357, 354), (201, 202, 356, 352), (214, 215, 354, 355), (200, 201, 352, 353), (410, 411, 443, 442), (451, 450, 392, 391), (448, 452, 406, 405), (450, 453, 393, 392), (452, 454, 407, 406), (453, 455, 394, 393), (454, 456, 408, 407), (455, 457, 395, 394), (456, 458, 409, 408), (457, 459, 396, 395), (458, 460, 410, 409), (459, 461, 397, 396), (460, 462, 411, 410), (461, 463, 398, 397), (465, 464, 385, 384), (462, 466, 412, 411), (463, 467, 399, 398), (464, 468, 386, 385), (466, 469, 413, 412), (467, 470, 400, 399), (468, 471, 387, 386), (469, 472, 414, 413), (470, 473, 401, 400), (471, 474, 388, 387), (472, 475, 415, 414), (473, 476, 402, 401), (474, 477, 389, 388), (475, 465, 384, 415), (476, 478, 403, 402), (477, 479, 390, 389), (478, 449, 404, 403), (479, 451, 391, 390), (765, 736, 547, 546), (397, 398, 430, 429), (384, 385, 417, 416), (411, 412, 444, 443), (398, 399, 431, 430), (385, 386, 418, 417), (412, 413, 445, 444), (399, 400, 432, 431), (386, 387, 419, 418), (413, 414, 446, 445), (400, 401, 433, 432), (387, 388, 420, 419), (414, 415, 447, 446), (401, 402, 434, 433), (388, 389, 421, 420), (415, 384, 416, 447), (402, 403, 435, 434), (389, 390, 422, 421), (403, 404, 436, 435), (390, 391, 423, 422), (404, 405, 437, 436), (391, 392, 424, 423), (405, 406, 438, 437), (392, 393, 425, 424), (406, 407, 439, 438), (393, 394, 426, 425), (407, 408, 440, 439), (394, 395, 427, 426), (408, 409, 441, 440), (395, 396, 428, 427), (409, 410, 442, 441), (396, 397, 429, 428), (326, 327, 451, 479), (339, 340, 449, 478), (325, 326, 479, 477), (338, 339, 478, 476), (351, 320, 465, 475), (324, 325, 477, 474), (337, 338, 476, 473), (350, 351, 475, 472), (323, 324, 474, 471), (336, 337, 473, 470), (349, 350, 472, 469), (322, 323, 471, 468), (335, 336, 470, 467), (348, 349, 469, 466), (321, 322, 468, 464), (334, 335, 467, 463), (347, 348, 466, 462), (320, 321, 464, 465), (333, 334, 463, 461), (346, 347, 462, 460), (332, 333, 461, 459), (345, 346, 460, 458), (331, 332, 459, 457), (344, 345, 458, 456), (330, 331, 457, 455), (343, 344, 456, 454), (329, 330, 455, 453), (342, 343, 454, 452), (328, 329, 453, 450), (341, 342, 452, 448), (327, 328, 450, 451), (340, 341, 448, 449), (318, 319, 485, 511), (291, 292, 483, 510), (304, 305, 481, 509), (317, 318, 511, 508), (290, 291, 510, 507), (303, 304, 509, 506), (316, 317, 508, 505), (289, 290, 507, 504), (302, 303, 506, 503), (315, 316, 505, 502), (288, 289, 504, 484), (301, 302, 503, 501), (314, 315, 502, 500), (300, 301, 501, 499), (313, 314, 500, 498), (299, 300, 499, 497), (312, 313, 498, 496), (298, 299, 497, 495), (311, 312, 496, 494), (297, 298, 495, 493), (310, 311, 494, 492), (296, 297, 493, 491), (309, 310, 492, 490), (295, 296, 491, 489), (308, 309, 490, 488), (294, 295, 489, 487), (307, 308, 488, 486), (293, 294, 487, 482), (306, 307, 486, 480), (319, 288, 484, 485), (292, 293, 482, 483), (305, 306, 480, 481), (511, 485, 543, 540), (510, 483, 542, 539), (509, 481, 541, 538), (508, 511, 540, 537), (507, 510, 539, 536), (506, 509, 538, 535), (505, 508, 537, 534), (504, 507, 536, 533), (503, 506, 535, 532), (502, 505, 534, 531), (484, 504, 533, 514), (501, 503, 532, 530), (500, 502, 531, 529), (499, 501, 530, 528), (498, 500, 529, 527), (497, 499, 528, 526), (496, 498, 527, 525), (495, 497, 526, 524), (494, 496, 525, 523), (493, 495, 524, 522), (492, 494, 523, 521), (491, 493, 522, 520), (490, 492, 521, 519), (489, 491, 520, 518), (488, 490, 519, 517), (487, 489, 518, 516), (486, 488, 517, 515), (482, 487, 516, 513), (480, 486, 515, 512), (485, 484, 514, 543), (483, 482, 513, 542), (481, 480, 512, 541), (673, 672, 634, 633), (766, 737, 574, 573), (767, 738, 561, 560), (736, 739, 548, 547), (737, 740, 575, 574), (738, 741, 562, 561), (739, 742, 549, 548), (740, 743, 544, 575), (741, 744, 563, 562), (742, 745, 550, 549), (744, 746, 564, 563), (745, 747, 551, 550), (746, 748, 565, 564), (747, 749, 552, 551), (748, 750, 566, 565), (749, 751, 553, 552), (750, 752, 567, 566), (751, 753, 554, 553), (752, 754, 568, 567), (753, 755, 555, 554), (754, 756, 569, 568), (755, 757, 556, 555), (756, 758, 570, 569), (757, 759, 557, 556), (758, 760, 571, 570), (759, 761, 558, 557), (743, 762, 545, 544), (760, 763, 572, 571), (761, 764, 559, 558), (762, 765, 546, 545), (763, 766, 573, 572), (764, 767, 560, 559), (29, 27, 599, 597), (47, 45, 577, 607), (11, 9, 587, 584), (55, 53, 600, 598), (37, 35, 588, 585), (27, 25, 601, 599), (63, 61, 589, 586), (53, 51, 602, 600), (9, 7, 590, 587), (25, 23, 603, 601), (35, 33, 591, 588), (19, 17, 578, 576), (51, 49, 604, 602), (61, 59, 592, 589), (45, 43, 579, 577), (23, 21, 606, 603), (7, 5, 593, 590), (17, 15, 580, 578), (49, 47, 607, 604), (33, 31, 594, 591), (43, 41, 581, 579), (59, 57, 595, 592), (15, 13, 582, 580), (5, 3, 596, 593), (41, 39, 583, 581), (31, 29, 597, 594), (13, 11, 584, 582), (57, 55, 598, 595), (39, 37, 585, 583), (3, 1, 605, 596), (1, 63, 586, 605), (21, 19, 576, 606), (612, 613, 645, 644), (675, 674, 621, 620), (672, 676, 635, 634), (674, 677, 622, 621), (679, 678, 609, 608), (676, 680, 636, 635), (677, 681, 623, 622), (678, 682, 610, 609), (680, 683, 637, 636), (681, 684, 624, 623), (682, 685, 611, 610), (683, 686, 638, 637), (684, 687, 625, 624), (685, 688, 612, 611), (686, 689, 639, 638), (687, 690, 626, 625), (688, 691, 613, 612), (689, 679, 608, 639), (690, 692, 627, 626), (691, 693, 614, 613), (692, 694, 628, 627), (693, 695, 615, 614), (694, 696, 629, 628), (695, 697, 616, 615), (696, 698, 630, 629), (697, 699, 617, 616), (698, 700, 631, 630), (699, 701, 618, 617), (700, 702, 632, 631), (701, 703, 619, 618), (702, 673, 633, 632), (703, 675, 620, 619), (665, 666, 794, 793), (639, 608, 640, 671), (626, 627, 659, 658), (613, 614, 646, 645), (627, 628, 660, 659), (614, 615, 647, 646), (628, 629, 661, 660), (615, 616, 648, 647), (629, 630, 662, 661), (616, 617, 649, 648), (630, 631, 663, 662), (617, 618, 650, 649), (631, 632, 664, 663), (618, 619, 651, 650), (632, 633, 665, 664), (619, 620, 652, 651), (633, 634, 666, 665), (620, 621, 653, 652), (634, 635, 667, 666), (621, 622, 654, 653), (608, 609, 641, 640), (635, 636, 668, 667), (622, 623, 655, 654), (609, 610, 642, 641), (636, 637, 669, 668), (623, 624, 656, 655), (610, 611, 643, 642), (637, 638, 670, 669), (624, 625, 657, 656), (611, 612, 644, 643), (638, 639, 671, 670), (625, 626, 658, 657), (555, 556, 675, 703), (568, 569, 673, 702), (554, 555, 703, 701), (567, 568, 702, 700), (553, 554, 701, 699), (566, 567, 700, 698), (552, 553, 699, 697), (565, 566, 698, 696), (551, 552, 697, 695), (564, 565, 696, 694), (550, 551, 695, 693), (563, 564, 694, 692), (549, 550, 693, 691), (562, 563, 692, 690), (575, 544, 679, 689), (548, 549, 691, 688), (561, 562, 690, 687), (574, 575, 689, 686), (547, 548, 688, 685), (560, 561, 687, 684), (573, 574, 686, 683), (546, 547, 685, 682), (559, 560, 684, 681), (572, 573, 683, 680), (545, 546, 682, 678), (558, 559, 681, 677), (571, 572, 680, 676), (544, 545, 678, 679), (557, 558, 677, 674), (570, 571, 676, 672), (556, 557, 674, 675), (569, 570, 672, 673), (431, 432, 709, 735), (444, 445, 707, 734), (417, 418, 705, 733), (430, 431, 735, 732), (443, 444, 734, 731), (416, 417, 733, 714), (429, 430, 732, 730), (442, 443, 731, 729), (428, 429, 730, 728), (441, 442, 729, 727), (427, 428, 728, 726), (440, 441, 727, 725), (426, 427, 726, 724), (439, 440, 725, 723), (425, 426, 724, 722), (438, 439, 723, 721), (424, 425, 722, 720), (437, 438, 721, 719), (423, 424, 720, 718), (436, 437, 719, 717), (422, 423, 718, 716), (435, 436, 717, 715), (421, 422, 716, 713), (434, 435, 715, 712), (447, 416, 714, 711), (420, 421, 713, 710), (433, 434, 712, 708), (446, 447, 711, 706), (419, 420, 710, 704), (432, 433, 708, 709), (445, 446, 706, 707), (418, 419, 704, 705), (735, 709, 767, 764), (734, 707, 766, 763), (733, 705, 765, 762), (732, 735, 764, 761), (731, 734, 763, 760), (714, 733, 762, 743), (730, 732, 761, 759), (729, 731, 760, 758), (728, 730, 759, 757), (727, 729, 758, 756), (726, 728, 757, 755), (725, 727, 756, 754), (724, 726, 755, 753), (723, 725, 754, 752), (722, 724, 753, 751), (721, 723, 752, 750), (720, 722, 751, 749), (719, 721, 750, 748), (718, 720, 749, 747), (717, 719, 748, 746), (716, 718, 747, 745), (715, 717, 746, 744), (713, 716, 745, 742), (712, 715, 744, 741), (711, 714, 743, 740), (710, 713, 742, 739), (708, 712, 741, 738), (706, 711, 740, 737), (704, 710, 739, 736), (709, 708, 738, 767), (707, 706, 737, 766), (705, 704, 736, 765), (865, 864, 857, 856), (652, 653, 781, 780), (666, 667, 795, 794), (653, 654, 782, 781), (640, 641, 769, 768), (667, 668, 796, 795), (654, 655, 783, 782), (641, 642, 770, 769), (668, 669, 797, 796), (655, 656, 784, 783), (642, 643, 771, 770), (669, 670, 798, 797), (656, 657, 785, 784), (643, 644, 772, 771), (670, 671, 799, 798), (657, 658, 786, 785), (644, 645, 773, 772), (671, 640, 768, 799), (658, 659, 787, 786), (645, 646, 774, 773), (659, 660, 788, 787), (646, 647, 775, 774), (660, 661, 789, 788), (647, 648, 776, 775), (661, 662, 790, 789), (648, 649, 777, 776), (662, 663, 791, 790), (649, 650, 778, 777), (663, 664, 792, 791), (650, 651, 779, 778), (664, 665, 793, 792), (651, 652, 780, 779), (831, 800, 801, 802, 803, 804, 805, 806, 807, 808, 809, 810, 811, 812, 813, 814, 815, 816, 817, 818, 819, 820, 821, 822, 823, 824, 825, 826, 827, 828, 829, 830), (867, 866, 844, 843), (864, 868, 858, 857), (866, 869, 845, 844), (868, 870, 859, 858), (869, 871, 846, 845), (873, 872, 833, 832), (870, 874, 860, 859), (871, 875, 847, 846), (872, 876, 834, 833), (874, 877, 861, 860), (875, 878, 848, 847), (876, 879, 835, 834), (877, 880, 862, 861), (878, 881, 849, 848), (879, 882, 836, 835), (880, 883, 863, 862), (881, 884, 850, 849), (882, 885, 837, 836), (883, 873, 832, 863), (884, 886, 851, 850), (885, 887, 838, 837), (886, 888, 852, 851), (887, 889, 839, 838), (888, 890, 853, 852), (889, 891, 840, 839), (890, 892, 854, 853), (891, 893, 841, 840), (892, 894, 855, 854), (893, 895, 842, 841), (894, 865, 856, 855), (895, 867, 843, 842), (801, 800, 832, 833), (802, 801, 833, 834), (803, 802, 834, 835), (804, 803, 835, 836), (805, 804, 836, 837), (806, 805, 837, 838), (807, 806, 838, 839), (808, 807, 839, 840), (809, 808, 840, 841), (810, 809, 841, 842), (811, 810, 842, 843), (812, 811, 843, 844), (813, 812, 844, 845), (814, 813, 845, 846), (815, 814, 846, 847), (816, 815, 847, 848), (817, 816, 848, 849), (818, 817, 849, 850), (819, 818, 850, 851), (820, 819, 851, 852), (821, 820, 852, 853), (822, 821, 853, 854), (823, 822, 854, 855), (824, 823, 855, 856), (825, 824, 856, 857), (826, 825, 857, 858), (827, 826, 858, 859), (828, 827, 859, 860), (829, 828, 860, 861), (830, 829, 861, 862), (831, 830, 862, 863), (800, 831, 863, 832), (778, 779, 867, 895), (791, 792, 865, 894), (777, 778, 895, 893), (790, 791, 894, 892), (776, 777, 893, 891), (789, 790, 892, 890), (775, 776, 891, 889), (788, 789, 890, 888), (774, 775, 889, 887), (787, 788, 888, 886), (773, 774, 887, 885), (786, 787, 886, 884), (799, 768, 873, 883), (772, 773, 885, 882), (785, 786, 884, 881), (798, 799, 883, 880), (771, 772, 882, 879), (784, 785, 881, 878), (797, 798, 880, 877), (770, 771, 879, 876), (783, 784, 878, 875), (796, 797, 877, 874), (769, 770, 876, 872), (782, 783, 875, 871), (795, 796, 874, 870), (768, 769, 872, 873), (781, 782, 871, 869), (794, 795, 870, 868), (780, 781, 869, 866), (793, 794, 868, 864), (779, 780, 866, 867), (792, 793, 864, 865), (128, 129, 896, 927), (159, 128, 927, 926), (158, 159, 926, 925), (157, 158, 925, 924), (156, 157, 924, 923), (155, 156, 923, 922), (154, 155, 922, 921), (153, 154, 921, 920), (152, 153, 920, 919), (151, 152, 919, 918), (150, 151, 918, 917), (149, 150, 917, 916), (148, 149, 916, 915), (147, 148, 915, 914), (146, 147, 914, 913), (145, 146, 913, 912), (144, 145, 912, 911), (143, 144, 911, 910), (142, 143, 910, 909), (141, 142, 909, 908), (140, 141, 908, 907), (139, 140, 907, 906), (138, 139, 906, 905), (137, 138, 905, 904), (136, 137, 904, 903), (135, 136, 903, 902), (134, 135, 902, 901), (133, 134, 901, 900), (132, 133, 900, 899), (131, 132, 899, 898), (130, 131, 898, 897), (129, 130, 897, 896)])
me_cylinder.polygons.foreach_set('use_smooth', [True] * 898)
me_cylinder.use_remesh_preserve_volume = False
me_cylinder.use_remesh_preserve_attributes = False
me_cylinder.use_mirror_vertex_groups = False
me_cylinder.update()

# ---- objects
ob_cylinder = bpy.data.objects.new('Cylinder', me_cylinder)

# ---- transforms, parenting, visibility, modifiers, constraints
ob_cylinder.location = (0.0, 0.0, 0.0)
ob_cylinder.lineart.crease_threshold = 0.0
_m = ob_cylinder.modifiers.new('Subsurf', 'SUBSURF')
_m.uv_smooth = 'PRESERVE_CORNERS'
_m.quality = 2
_m.levels = 2
_m.show_only_control_edges = False

# ---- collection membership
col_collection_1.objects.link(ob_cylinder)

# ---- scene / render settings (as saved in the file)
scene.frame_start = 1; scene.frame_end = 450; scene.frame_set(1)
scene.render.engine = 'BLENDER_EEVEE_NEXT'
scene.render.image_settings.file_format = 'FFMPEG'
scene.render.fps = 30
scene.render.dither_intensity = 0.0
scene.cycles.use_denoising = False
scene.cycles.samples = 128
scene.cycles.sampling_pattern = 'TABULATED_SOBOL'
scene.cycles.use_adaptive_sampling = False
scene.cycles.use_light_tree = False
scene.cycles.blur_glossy = 0.0
scene.cycles.sample_clamp_indirect = 0.0
scene.view_settings.view_transform = 'Standard'
bpy.context.view_layer.update()

# ---- added for rendering (the .blend has no active camera and no usable light): camera, sun
cam_auto = bpy.data.cameras.new('AutoCamera')
cam_auto.lens = 50.0
cam_auto.sensor_width = 36.0
cam_auto.clip_end = 1000.0
ob_auto_camera = bpy.data.objects.new('AutoCamera', cam_auto)
scene.collection.objects.link(ob_auto_camera)
ob_auto_camera.location = (13.0107, -15.6128, 16.2959)
ob_auto_camera.rotation_euler = (1.09748, -7.21219e-08, 0.694738)
scene.camera = ob_auto_camera
light_auto_sun = bpy.data.lights.new('AutoSun', 'SUN')
light_auto_sun.energy = 3.0
light_auto_sun.angle = 0.0523599
ob_auto_sun = bpy.data.objects.new('AutoSun', light_auto_sun)
scene.collection.objects.link(ob_auto_sun)
ob_auto_sun.rotation_euler = (0.872665, 0.174533, 0.523599)
bpy.context.view_layer.update()
